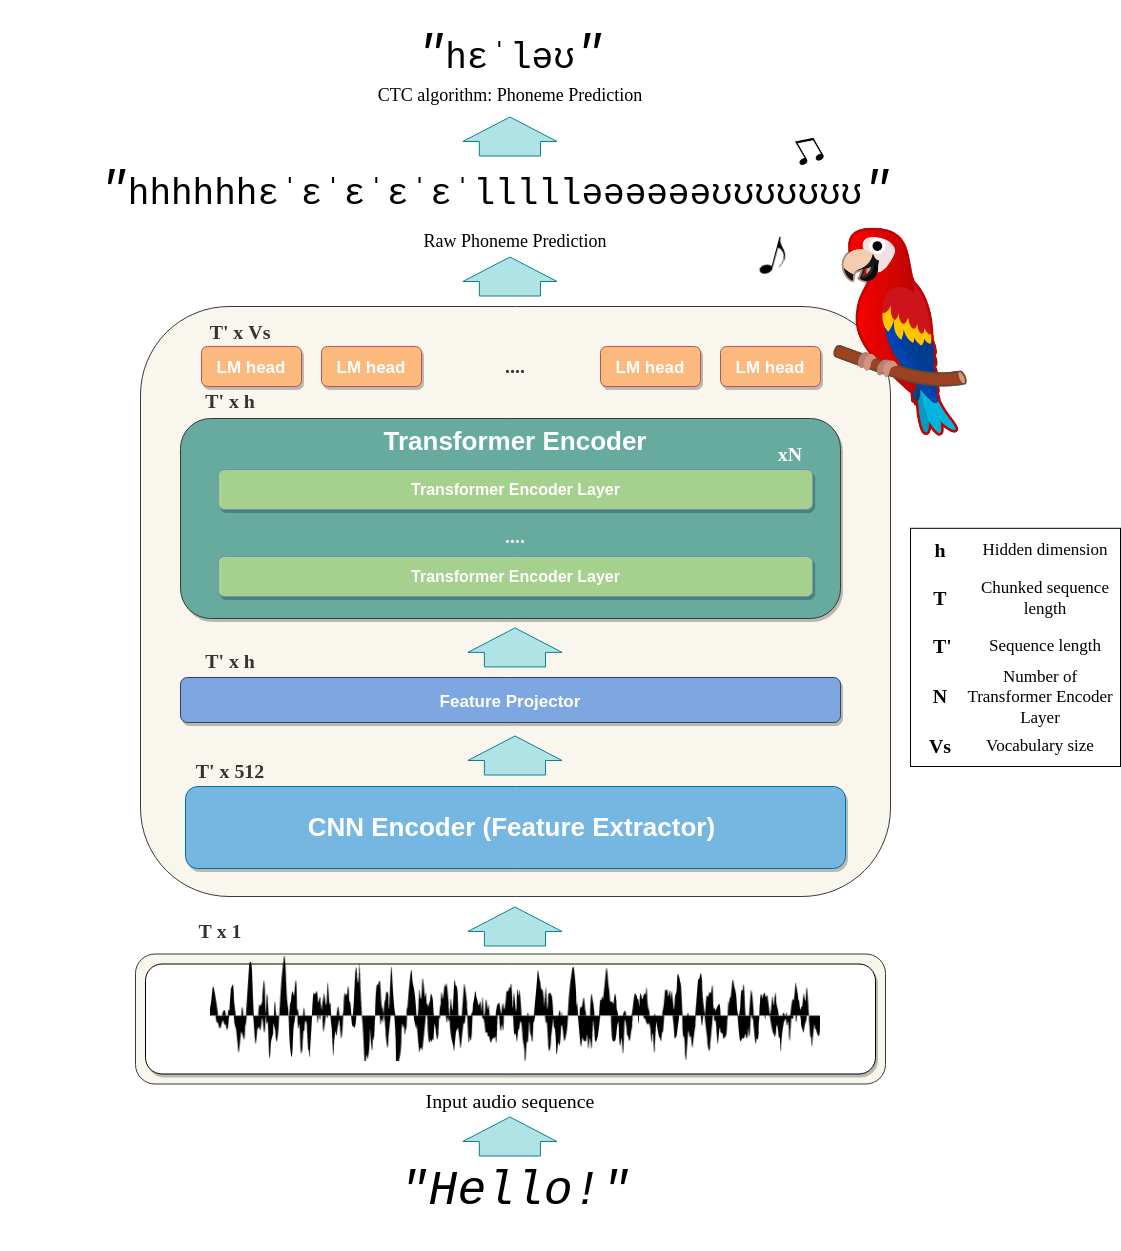

The diagram above was exported from draw.io. Its source (the exported page's mxGraphModel, read from the mxfile embedded in the PNG):
<mxGraphModel dx="2523" dy="2006" grid="1" gridSize="10" guides="1" tooltips="1" connect="1" arrows="1" fold="1" page="1" pageScale="1" pageWidth="850" pageHeight="1100" math="0" shadow="0">
  <root>
    <mxCell id="0" />
    <mxCell id="1" parent="0" />
    <mxCell id="F5-YXkFHNETGKpyfAplL-88" value="&lt;font face=&quot;Courier New&quot;&gt;&lt;font style=&quot;font-size: 48px&quot;&gt;&lt;i&gt;&quot;&lt;/i&gt;&lt;/font&gt;&lt;span style=&quot;text-align: left ; background-color: rgb(255 , 255 , 255)&quot;&gt;&lt;font style=&quot;font-size: 36px&quot;&gt;hhhhhhɛˈ&lt;/font&gt;&lt;/span&gt;&lt;/font&gt;&lt;span style=&quot;font-family: &amp;#34;courier new&amp;#34; ; font-size: 36px ; text-align: left ; background-color: rgb(255 , 255 , 255)&quot;&gt;ɛˈ&lt;/span&gt;&lt;span style=&quot;font-family: &amp;#34;courier new&amp;#34; ; font-size: 36px ; text-align: left ; background-color: rgb(255 , 255 , 255)&quot;&gt;ɛˈ&lt;/span&gt;&lt;span style=&quot;font-family: &amp;#34;courier new&amp;#34; ; font-size: 36px ; text-align: left ; background-color: rgb(255 , 255 , 255)&quot;&gt;ɛˈ&lt;/span&gt;&lt;span style=&quot;font-family: &amp;#34;courier new&amp;#34; ; font-size: 36px ; text-align: left ; background-color: rgb(255 , 255 , 255)&quot;&gt;ɛˈ&lt;/span&gt;&lt;font face=&quot;Courier New&quot;&gt;&lt;span style=&quot;text-align: left ; background-color: rgb(255 , 255 , 255)&quot;&gt;&lt;font style=&quot;font-size: 36px&quot;&gt;lllll&lt;/font&gt;&lt;/span&gt;&lt;/font&gt;&lt;span style=&quot;font-family: &amp;#34;courier new&amp;#34; ; font-size: 36px ; text-align: left ; background-color: rgb(255 , 255 , 255)&quot;&gt;ə&lt;/span&gt;&lt;span style=&quot;font-family: &amp;#34;courier new&amp;#34; ; font-size: 36px ; text-align: left ; background-color: rgb(255 , 255 , 255)&quot;&gt;ə&lt;/span&gt;&lt;span style=&quot;font-family: &amp;#34;courier new&amp;#34; ; font-size: 36px ; text-align: left ; background-color: rgb(255 , 255 , 255)&quot;&gt;ə&lt;/span&gt;&lt;span style=&quot;font-family: &amp;#34;courier new&amp;#34; ; font-size: 36px ; text-align: left ; background-color: rgb(255 , 255 , 255)&quot;&gt;ə&lt;/span&gt;&lt;span style=&quot;font-family: &amp;#34;courier new&amp;#34; ; font-size: 36px ; text-align: left ; background-color: rgb(255 , 255 , 255)&quot;&gt;ə&lt;/span&gt;&lt;span style=&quot;font-family: &amp;#34;courier new&amp;#34; ; font-size: 36px ; text-align: left ; background-color: rgb(255 , 255 , 255)&quot;&gt;ə&lt;/span&gt;&lt;font face=&quot;Courier New&quot;&gt;&lt;span style=&quot;text-align: left ; background-color: rgb(255 , 255 , 255)&quot;&gt;&lt;font style=&quot;font-size: 36px&quot;&gt;ʊ&lt;/font&gt;&lt;/span&gt;&lt;/font&gt;&lt;span style=&quot;font-family: &amp;#34;courier new&amp;#34; ; font-size: 36px ; text-align: left ; background-color: rgb(255 , 255 , 255)&quot;&gt;ʊ&lt;/span&gt;&lt;span style=&quot;font-family: &amp;#34;courier new&amp;#34; ; font-size: 36px ; text-align: left ; background-color: rgb(255 , 255 , 255)&quot;&gt;ʊ&lt;/span&gt;&lt;span style=&quot;font-family: &amp;#34;courier new&amp;#34; ; font-size: 36px ; text-align: left ; background-color: rgb(255 , 255 , 255)&quot;&gt;ʊ&lt;/span&gt;&lt;span style=&quot;font-family: &amp;#34;courier new&amp;#34; ; font-size: 36px ; text-align: left ; background-color: rgb(255 , 255 , 255)&quot;&gt;ʊ&lt;/span&gt;&lt;span style=&quot;font-family: &amp;#34;courier new&amp;#34; ; font-size: 36px ; text-align: left ; background-color: rgb(255 , 255 , 255)&quot;&gt;ʊ&lt;/span&gt;&lt;span style=&quot;font-family: &amp;#34;courier new&amp;#34; ; font-size: 36px ; text-align: left ; background-color: rgb(255 , 255 , 255)&quot;&gt;ʊ&lt;/span&gt;&lt;font face=&quot;Courier New&quot;&gt;&lt;span style=&quot;text-align: left ; background-color: rgb(255 , 255 , 255)&quot;&gt;&lt;font style=&quot;font-size: 48px&quot;&gt;&lt;i&gt;&quot;&lt;/i&gt;&lt;/font&gt;&lt;/span&gt;&lt;/font&gt;" style="text;html=1;align=center;verticalAlign=middle;whiteSpace=wrap;rounded=0;shadow=1;fontFamily=Verdana;fontSize=18;fontColor=#000000;" parent="1" vertex="1">
      <mxGeometry x="-70" y="10" width="990" height="110" as="geometry" />
    </mxCell>
    <mxCell id="FztxGG5bjTv6OuYp4QXi-5" value="" style="rounded=1;whiteSpace=wrap;html=1;fontSize=26;fillColor=#f9f7ed;strokeColor=#36393d;" parent="1" vertex="1">
      <mxGeometry x="70" y="180" width="750" height="590" as="geometry" />
    </mxCell>
    <mxCell id="F5-YXkFHNETGKpyfAplL-1" value="&lt;b&gt;&lt;font style=&quot;font-size: 26px&quot;&gt;CNN Encoder (Feature Extractor)&amp;nbsp;&lt;/font&gt;&lt;/b&gt;" style="rounded=1;whiteSpace=wrap;html=1;fillColor=#76B7E2;strokeColor=#006EAF;shadow=1;fontColor=#ffffff;" parent="1" vertex="1">
      <mxGeometry x="115" y="660" width="660" height="82" as="geometry" />
    </mxCell>
    <mxCell id="FztxGG5bjTv6OuYp4QXi-8" value="" style="shape=flexArrow;endArrow=classic;html=1;rounded=0;endWidth=32;endSize=7.822222222222222;width=61.11111111111111;fillColor=#b0e3e6;strokeColor=#0e8088;" parent="1" edge="1">
      <mxGeometry width="50" height="50" relative="1" as="geometry">
        <mxPoint x="439.44" y="170" as="sourcePoint" />
        <mxPoint x="439.44" y="130" as="targetPoint" />
        <Array as="points">
          <mxPoint x="439.44" y="170" />
        </Array>
      </mxGeometry>
    </mxCell>
    <mxCell id="FztxGG5bjTv6OuYp4QXi-10" value="&lt;b&gt;&lt;font style=&quot;font-size: 17px&quot;&gt;Feature Projector&lt;/font&gt;&lt;/b&gt;" style="rounded=1;whiteSpace=wrap;html=1;fillColor=#7EA6E0;strokeColor=#314354;fontSize=20;shadow=1;fontColor=#ffffff;" parent="1" vertex="1">
      <mxGeometry x="110" y="551" width="660" height="45" as="geometry" />
    </mxCell>
    <mxCell id="F5-YXkFHNETGKpyfAplL-17" value="&lt;h3&gt;&lt;font face=&quot;Times New Roman&quot;&gt;T' x h&lt;/font&gt;&lt;/h3&gt;" style="text;html=1;strokeColor=none;fillColor=none;align=center;verticalAlign=middle;whiteSpace=wrap;rounded=0;fontSize=17;fontColor=#333333;" parent="1" vertex="1">
      <mxGeometry x="110" y="520.46" width="100" height="30" as="geometry" />
    </mxCell>
    <mxCell id="F5-YXkFHNETGKpyfAplL-20" value="&lt;h3&gt;&lt;font face=&quot;Times New Roman&quot;&gt;T' x 512&lt;/font&gt;&lt;/h3&gt;" style="text;html=1;strokeColor=none;fillColor=none;align=center;verticalAlign=middle;whiteSpace=wrap;rounded=0;fontSize=17;fontColor=#333333;" parent="1" vertex="1">
      <mxGeometry x="110" y="630" width="100" height="30" as="geometry" />
    </mxCell>
    <mxCell id="F5-YXkFHNETGKpyfAplL-46" value="&lt;font face=&quot;Verdana&quot; style=&quot;font-size: 18px ; background-color: rgb(255 , 255 , 255)&quot;&gt;CTC algorithm: Phoneme Prediction&lt;/font&gt;" style="text;html=1;strokeColor=none;fillColor=none;align=center;verticalAlign=middle;whiteSpace=wrap;rounded=0;shadow=1;fontFamily=Times New Roman;fontSize=17;fontColor=#000000;" parent="1" vertex="1">
      <mxGeometry x="275" y="-76" width="330" height="90" as="geometry" />
    </mxCell>
    <mxCell id="F5-YXkFHNETGKpyfAplL-60" style="edgeStyle=orthogonalEdgeStyle;rounded=0;orthogonalLoop=1;jettySize=auto;html=1;exitX=0.5;exitY=1;exitDx=0;exitDy=0;shadow=0;fontFamily=Verdana;fontSize=23;fillColor=none;" parent="1" source="F5-YXkFHNETGKpyfAplL-21" target="F5-YXkFHNETGKpyfAplL-21" edge="1">
      <mxGeometry relative="1" as="geometry" />
    </mxCell>
    <mxCell id="F5-YXkFHNETGKpyfAplL-63" value="" style="shape=image;verticalLabelPosition=bottom;labelBackgroundColor=default;verticalAlign=top;aspect=fixed;imageAspect=0;image=https://static.vecteezy.com/system/resources/thumbnails/001/200/798/small/music-note.png;rotation=-30;" parent="1" vertex="1">
      <mxGeometry x="724.2" y="10" width="25.8" height="30" as="geometry" />
    </mxCell>
    <mxCell id="F5-YXkFHNETGKpyfAplL-64" value="" style="shape=image;verticalLabelPosition=bottom;labelBackgroundColor=default;verticalAlign=top;aspect=fixed;imageAspect=0;image=https://cdn.pixabay.com/photo/2016/03/23/20/49/music-note-1275650_1280.png;rotation=15;" parent="1" vertex="1">
      <mxGeometry x="684.2" y="110" width="40" height="40" as="geometry" />
    </mxCell>
    <mxCell id="F5-YXkFHNETGKpyfAplL-69" value="&lt;font face=&quot;Courier New&quot;&gt;&lt;font style=&quot;font-size: 48px&quot;&gt;&lt;i&gt;&quot;&lt;/i&gt;&lt;/font&gt;&lt;span style=&quot;text-align: left; background-color: rgb(255, 255, 255);&quot;&gt;&lt;font style=&quot;font-size: 36px&quot;&gt;hɛˈləʊ&lt;/font&gt;&lt;font style=&quot;font-size: 48px&quot;&gt;&lt;i&gt;&quot;&lt;/i&gt;&lt;/font&gt;&lt;/span&gt;&lt;/font&gt;" style="text;html=1;align=center;verticalAlign=middle;whiteSpace=wrap;rounded=0;shadow=1;fontFamily=Verdana;fontSize=18;fontColor=#000000;" parent="1" vertex="1">
      <mxGeometry x="250" y="-126" width="380" height="110" as="geometry" />
    </mxCell>
    <mxCell id="FztxGG5bjTv6OuYp4QXi-39" value="&lt;b&gt;&lt;font style=&quot;font-size: 17px&quot;&gt;LM head&lt;/font&gt;&lt;/b&gt;" style="rounded=1;whiteSpace=wrap;html=1;fillColor=#FCB97D;strokeColor=#b85450;fontSize=20;shadow=1;gradientColor=none;fontColor=#FFFFFF;" parent="1" vertex="1">
      <mxGeometry x="131" y="220" width="100" height="40" as="geometry" />
    </mxCell>
    <mxCell id="F5-YXkFHNETGKpyfAplL-54" value="" style="shape=image;verticalLabelPosition=bottom;labelBackgroundColor=default;verticalAlign=top;aspect=fixed;imageAspect=0;image=https://clipart.world/wp-content/uploads/2021/08/Parrot-clipart-transparent-background-2.png;rotation=-90;direction=south;" parent="1" vertex="1">
      <mxGeometry x="720" y="95.65" width="220" height="220" as="geometry" />
    </mxCell>
    <mxCell id="FztxGG5bjTv6OuYp4QXi-43" value="&lt;b&gt;&lt;font style=&quot;font-size: 17px&quot;&gt;LM head&lt;/font&gt;&lt;/b&gt;" style="rounded=1;whiteSpace=wrap;html=1;fillColor=#FCB97D;strokeColor=#b85450;fontSize=20;shadow=1;gradientColor=none;fontColor=#FFFFFF;" parent="1" vertex="1">
      <mxGeometry x="251" y="220" width="100" height="40" as="geometry" />
    </mxCell>
    <mxCell id="FztxGG5bjTv6OuYp4QXi-45" value="&lt;b&gt;&lt;font style=&quot;font-size: 17px&quot;&gt;LM head&lt;/font&gt;&lt;/b&gt;" style="rounded=1;whiteSpace=wrap;html=1;fillColor=#FCB97D;strokeColor=#b85450;fontSize=20;shadow=1;gradientColor=none;fontColor=#FFFFFF;" parent="1" vertex="1">
      <mxGeometry x="530" y="220" width="100" height="40" as="geometry" />
    </mxCell>
    <mxCell id="FztxGG5bjTv6OuYp4QXi-48" value="&lt;b&gt;&lt;font style=&quot;font-size: 17px&quot;&gt;LM head&lt;/font&gt;&lt;/b&gt;" style="rounded=1;whiteSpace=wrap;html=1;fillColor=#FCB97D;strokeColor=#b85450;fontSize=20;shadow=1;gradientColor=none;fontColor=#FFFFFF;" parent="1" vertex="1">
      <mxGeometry x="650" y="220" width="100" height="40" as="geometry" />
    </mxCell>
    <mxCell id="FztxGG5bjTv6OuYp4QXi-50" style="edgeStyle=orthogonalEdgeStyle;rounded=0;orthogonalLoop=1;jettySize=auto;html=1;exitX=0.5;exitY=1;exitDx=0;exitDy=0;fontSize=17;fontColor=#000000;" parent="1" source="FztxGG5bjTv6OuYp4QXi-48" target="FztxGG5bjTv6OuYp4QXi-48" edge="1">
      <mxGeometry relative="1" as="geometry" />
    </mxCell>
    <mxCell id="FztxGG5bjTv6OuYp4QXi-51" value="&lt;h3&gt;&lt;font face=&quot;Times New Roman&quot;&gt;....&lt;/font&gt;&lt;/h3&gt;" style="text;html=1;strokeColor=none;fillColor=none;align=center;verticalAlign=middle;whiteSpace=wrap;rounded=0;fontSize=17;fontColor=#333333;" parent="1" vertex="1">
      <mxGeometry x="395" y="220" width="100" height="40" as="geometry" />
    </mxCell>
    <mxCell id="F5-YXkFHNETGKpyfAplL-84" value="&lt;font face=&quot;Verdana&quot; style=&quot;font-size: 18px ; background-color: rgb(255 , 255 , 255)&quot;&gt;Raw Phoneme Prediction&lt;/font&gt;" style="text;html=1;strokeColor=none;fillColor=none;align=center;verticalAlign=middle;whiteSpace=wrap;rounded=0;shadow=1;fontFamily=Times New Roman;fontSize=17;fontColor=#000000;" parent="1" vertex="1">
      <mxGeometry x="280" y="80" width="330" height="70" as="geometry" />
    </mxCell>
    <mxCell id="FztxGG5bjTv6OuYp4QXi-54" value="&lt;h3&gt;&lt;font face=&quot;Times New Roman&quot;&gt;T' x Vs&lt;/font&gt;&lt;/h3&gt;" style="text;html=1;strokeColor=none;fillColor=none;align=center;verticalAlign=middle;whiteSpace=wrap;rounded=0;fontSize=17;fontColor=#333333;" parent="1" vertex="1">
      <mxGeometry x="120" y="190.65" width="100" height="30" as="geometry" />
    </mxCell>
    <mxCell id="FztxGG5bjTv6OuYp4QXi-32" value="" style="rounded=0;whiteSpace=wrap;html=1;fontSize=17;fontColor=#000000;" parent="1" vertex="1">
      <mxGeometry x="840" y="401.82" width="210" height="238.18" as="geometry" />
    </mxCell>
    <mxCell id="F5-YXkFHNETGKpyfAplL-79" value="" style="group" parent="1" connectable="0" vertex="1">
      <mxGeometry x="820" y="403.62636363636364" width="225" height="136.37090909090912" as="geometry" />
    </mxCell>
    <mxCell id="FztxGG5bjTv6OuYp4QXi-33" value="&lt;h3&gt;&lt;font face=&quot;Times New Roman&quot;&gt;h&lt;/font&gt;&lt;/h3&gt;" style="text;html=1;strokeColor=none;fillColor=none;align=center;verticalAlign=middle;whiteSpace=wrap;rounded=0;fontSize=17;" parent="F5-YXkFHNETGKpyfAplL-79" vertex="1">
      <mxGeometry width="100" height="40.90909090909091" as="geometry" />
    </mxCell>
    <mxCell id="FztxGG5bjTv6OuYp4QXi-34" value="Hidden dimension" style="text;html=1;strokeColor=none;fillColor=none;align=center;verticalAlign=middle;whiteSpace=wrap;rounded=0;fontFamily=Times New Roman;fontSize=17;" parent="F5-YXkFHNETGKpyfAplL-79" vertex="1">
      <mxGeometry x="85" y="0.00818181818181074" width="140" height="40.90909090909091" as="geometry" />
    </mxCell>
    <mxCell id="FztxGG5bjTv6OuYp4QXi-35" value="&lt;h3&gt;&lt;font face=&quot;Times New Roman&quot;&gt;T&lt;/font&gt;&lt;/h3&gt;" style="text;html=1;strokeColor=none;fillColor=none;align=center;verticalAlign=middle;whiteSpace=wrap;rounded=0;fontSize=17;" parent="F5-YXkFHNETGKpyfAplL-79" vertex="1">
      <mxGeometry y="47.7318181818182" width="100" height="40.90909090909091" as="geometry" />
    </mxCell>
    <mxCell id="FztxGG5bjTv6OuYp4QXi-36" value="Chunked sequence length" style="text;html=1;strokeColor=none;fillColor=none;align=center;verticalAlign=middle;whiteSpace=wrap;rounded=0;fontFamily=Times New Roman;fontSize=17;" parent="F5-YXkFHNETGKpyfAplL-79" vertex="1">
      <mxGeometry x="85" y="47.7318181818182" width="140" height="40.90909090909091" as="geometry" />
    </mxCell>
    <mxCell id="FztxGG5bjTv6OuYp4QXi-37" value="&lt;h3&gt;&lt;font face=&quot;Times New Roman&quot;&gt;&amp;nbsp;T'&lt;/font&gt;&lt;/h3&gt;" style="text;html=1;strokeColor=none;fillColor=none;align=center;verticalAlign=middle;whiteSpace=wrap;rounded=0;fontSize=17;" parent="F5-YXkFHNETGKpyfAplL-79" vertex="1">
      <mxGeometry y="95.46181818181822" width="100" height="40.90909090909091" as="geometry" />
    </mxCell>
    <mxCell id="FztxGG5bjTv6OuYp4QXi-38" value="Sequence length" style="text;html=1;strokeColor=none;fillColor=none;align=center;verticalAlign=middle;whiteSpace=wrap;rounded=0;fontFamily=Times New Roman;fontSize=17;" parent="F5-YXkFHNETGKpyfAplL-79" vertex="1">
      <mxGeometry x="85" y="95.46181818181822" width="140" height="40.90909090909091" as="geometry" />
    </mxCell>
    <mxCell id="F5-YXkFHNETGKpyfAplL-91" value="Number of Transformer Encoder Layer" style="text;html=1;strokeColor=none;fillColor=none;align=center;verticalAlign=middle;whiteSpace=wrap;rounded=0;fontFamily=Times New Roman;fontSize=17;" parent="1" vertex="1">
      <mxGeometry x="890" y="550.46" width="160" height="40.91" as="geometry" />
    </mxCell>
    <mxCell id="F5-YXkFHNETGKpyfAplL-92" value="&lt;h3&gt;&lt;font face=&quot;Times New Roman&quot;&gt;N&lt;/font&gt;&lt;/h3&gt;" style="text;html=1;strokeColor=none;fillColor=none;align=center;verticalAlign=middle;whiteSpace=wrap;rounded=0;fontSize=17;" parent="1" vertex="1">
      <mxGeometry x="820" y="549.9981818181818" width="100" height="40.90909090909091" as="geometry" />
    </mxCell>
    <mxCell id="F5-YXkFHNETGKpyfAplL-93" value="&lt;h3&gt;&lt;font face=&quot;Times New Roman&quot;&gt;Vs&lt;/font&gt;&lt;/h3&gt;" style="text;html=1;strokeColor=none;fillColor=none;align=center;verticalAlign=middle;whiteSpace=wrap;rounded=0;fontSize=17;" parent="1" vertex="1">
      <mxGeometry x="820" y="599.9981818181818" width="100" height="40.90909090909091" as="geometry" />
    </mxCell>
    <mxCell id="F5-YXkFHNETGKpyfAplL-94" value="Vocabulary size" style="text;html=1;strokeColor=none;fillColor=none;align=center;verticalAlign=middle;whiteSpace=wrap;rounded=0;fontFamily=Times New Roman;fontSize=17;" parent="1" vertex="1">
      <mxGeometry x="890" y="600" width="160" height="40.91" as="geometry" />
    </mxCell>
    <mxCell id="FztxGG5bjTv6OuYp4QXi-7" value="" style="rounded=1;whiteSpace=wrap;html=1;fillColor=#67AB9F;strokeColor=#36393d;shadow=1;align=center;gradientColor=none;" parent="1" vertex="1">
      <mxGeometry x="110" y="292" width="660" height="200" as="geometry" />
    </mxCell>
    <mxCell id="F5-YXkFHNETGKpyfAplL-21" value="&lt;h3&gt;&lt;font face=&quot;Times New Roman&quot;&gt;T' x h&lt;/font&gt;&lt;/h3&gt;" style="text;html=1;strokeColor=none;fillColor=none;align=center;verticalAlign=middle;whiteSpace=wrap;rounded=0;fontSize=17;fontColor=#333333;" parent="1" vertex="1">
      <mxGeometry x="110" y="260" width="100" height="30" as="geometry" />
    </mxCell>
    <mxCell id="F5-YXkFHNETGKpyfAplL-89" value="&lt;h3&gt;&lt;font face=&quot;Times New Roman&quot; color=&quot;#ffffff&quot;&gt;xN&lt;/font&gt;&lt;/h3&gt;" style="text;html=1;strokeColor=none;fillColor=none;align=center;verticalAlign=middle;whiteSpace=wrap;rounded=0;fontSize=17;fontColor=#333333;" parent="1" vertex="1">
      <mxGeometry x="670" y="313" width="100" height="30" as="geometry" />
    </mxCell>
    <mxCell id="FztxGG5bjTv6OuYp4QXi-56" value="&lt;b style=&quot;color: rgb(255 , 255 , 255) ; font-size: 26px&quot;&gt;Transformer Encoder&lt;/b&gt;" style="text;html=1;strokeColor=none;fillColor=none;align=center;verticalAlign=middle;whiteSpace=wrap;rounded=0;fontSize=17;fontColor=#000000;" parent="1" vertex="1">
      <mxGeometry x="310" y="295" width="270" height="40" as="geometry" />
    </mxCell>
    <mxCell id="F5-YXkFHNETGKpyfAplL-109" value="" style="edgeStyle=orthogonalEdgeStyle;rounded=0;orthogonalLoop=1;jettySize=auto;html=1;fontColor=#FFFFFF;" parent="1" edge="1">
      <mxGeometry relative="1" as="geometry">
        <mxPoint x="-130" y="536.5" as="targetPoint" />
      </mxGeometry>
    </mxCell>
    <mxCell id="F5-YXkFHNETGKpyfAplL-95" value="&lt;b style=&quot;font-size: 16px;&quot;&gt;Transformer Encoder Layer&lt;/b&gt;" style="rounded=1;whiteSpace=wrap;html=1;fontSize=16;fillColor=#A6D08D;strokeColor=#6c8ebf;shadow=1;fontColor=#FFFFFF;" parent="1" vertex="1">
      <mxGeometry x="147.75" y="343" width="594.5" height="40" as="geometry" />
    </mxCell>
    <mxCell id="FztxGG5bjTv6OuYp4QXi-61" value="&lt;h3&gt;&lt;font face=&quot;Times New Roman&quot; color=&quot;#ffffff&quot;&gt;....&lt;/font&gt;&lt;/h3&gt;" style="text;html=1;strokeColor=none;fillColor=none;align=center;verticalAlign=middle;whiteSpace=wrap;rounded=0;fontSize=17;fontColor=#000000;" parent="1" vertex="1">
      <mxGeometry x="395" y="390" width="100" height="40" as="geometry" />
    </mxCell>
    <mxCell id="FztxGG5bjTv6OuYp4QXi-64" value="&lt;b style=&quot;font-size: 16px;&quot;&gt;Transformer Encoder Layer&lt;/b&gt;" style="rounded=1;whiteSpace=wrap;html=1;fontSize=16;fillColor=#A6D08D;strokeColor=#6c8ebf;shadow=1;fontColor=#FFFFFF;" parent="1" vertex="1">
      <mxGeometry x="147.75" y="430" width="594.5" height="40" as="geometry" />
    </mxCell>
    <mxCell id="J-vAfAL_ax5cq0CBuzAf-4" value="" style="shape=flexArrow;endArrow=classic;html=1;rounded=0;endWidth=32;endSize=7.822222222222222;width=61.11111111111111;fillColor=#b0e3e6;strokeColor=#0e8088;" parent="1" edge="1">
      <mxGeometry width="50" height="50" relative="1" as="geometry">
        <mxPoint x="439.44" y="30" as="sourcePoint" />
        <mxPoint x="439.44" y="-10" as="targetPoint" />
        <Array as="points">
          <mxPoint x="439.44" y="30" />
        </Array>
      </mxGeometry>
    </mxCell>
    <mxCell id="F5-YXkFHNETGKpyfAplL-34" value="" style="rounded=1;whiteSpace=wrap;html=1;fontFamily=Times New Roman;fontSize=17;fillColor=#f9f7ed;strokeColor=#36393d;" parent="1" vertex="1">
      <mxGeometry x="65" y="827.5" width="750" height="130" as="geometry" />
    </mxCell>
    <mxCell id="F5-YXkFHNETGKpyfAplL-35" value="" style="rounded=1;whiteSpace=wrap;html=1;fontFamily=Times New Roman;fontSize=17;shadow=1;" parent="1" vertex="1">
      <mxGeometry x="75" y="837.5" width="730" height="110" as="geometry" />
    </mxCell>
    <mxCell id="F5-YXkFHNETGKpyfAplL-37" value="" style="shape=image;verticalLabelPosition=bottom;labelBackgroundColor=default;verticalAlign=top;aspect=fixed;imageAspect=0;image=https://cdn.pixabay.com/photo/2016/11/19/00/12/sound-1837425_1280.png;" parent="1" vertex="1">
      <mxGeometry x="140" y="730" width="610" height="305" as="geometry" />
    </mxCell>
    <mxCell id="FztxGG5bjTv6OuYp4QXi-20" value="&lt;h3&gt;&lt;font face=&quot;Times New Roman&quot;&gt;T x 1&lt;/font&gt;&lt;/h3&gt;" style="text;html=1;strokeColor=none;fillColor=none;align=center;verticalAlign=middle;whiteSpace=wrap;rounded=0;fontSize=17;fontColor=#333333;" parent="1" vertex="1">
      <mxGeometry x="100" y="790" width="100" height="30" as="geometry" />
    </mxCell>
    <mxCell id="F5-YXkFHNETGKpyfAplL-49" value="&lt;h3&gt;&lt;font face=&quot;Verdana&quot; style=&quot;font-weight: normal ; background-color: rgb(255 , 255 , 255)&quot; color=&quot;#000000&quot;&gt;Input audio sequence&lt;/font&gt;&lt;/h3&gt;" style="text;html=1;strokeColor=none;fillColor=none;align=center;verticalAlign=middle;whiteSpace=wrap;rounded=0;fontSize=17;fontStyle=0;fontColor=#4D4D4D;" parent="1" vertex="1">
      <mxGeometry x="290" y="960" width="300" height="30" as="geometry" />
    </mxCell>
    <mxCell id="F5-YXkFHNETGKpyfAplL-68" value="&lt;font style=&quot;font-size: 48px&quot; face=&quot;Courier New&quot;&gt;&lt;i&gt;&quot;Hello!&quot;&lt;/i&gt;&lt;/font&gt;" style="text;html=1;align=center;verticalAlign=middle;whiteSpace=wrap;rounded=0;shadow=1;fontFamily=Verdana;fontSize=18;labelBackgroundColor=default;" parent="1" vertex="1">
      <mxGeometry x="255" y="1010" width="380" height="110" as="geometry" />
    </mxCell>
    <mxCell id="J-vAfAL_ax5cq0CBuzAf-6" value="" style="shape=flexArrow;endArrow=classic;html=1;rounded=0;endWidth=32;endSize=7.822222222222222;width=61.11111111111111;fillColor=#b0e3e6;strokeColor=#0e8088;" parent="1" edge="1">
      <mxGeometry width="50" height="50" relative="1" as="geometry">
        <mxPoint x="444.47" y="820" as="sourcePoint" />
        <mxPoint x="444.47" y="780" as="targetPoint" />
        <Array as="points">
          <mxPoint x="444.46999999999997" y="820" />
        </Array>
      </mxGeometry>
    </mxCell>
    <mxCell id="J-vAfAL_ax5cq0CBuzAf-7" value="" style="shape=flexArrow;endArrow=classic;html=1;rounded=0;endWidth=32;endSize=7.822222222222222;width=61.11111111111111;fillColor=#b0e3e6;strokeColor=#0e8088;" parent="1" edge="1">
      <mxGeometry width="50" height="50" relative="1" as="geometry">
        <mxPoint x="439.3700000000001" y="1030" as="sourcePoint" />
        <mxPoint x="439.3700000000001" y="990" as="targetPoint" />
        <Array as="points">
          <mxPoint x="439.37" y="1030" />
        </Array>
      </mxGeometry>
    </mxCell>
    <mxCell id="J-vAfAL_ax5cq0CBuzAf-8" value="" style="shape=flexArrow;endArrow=classic;html=1;rounded=0;endWidth=32;endSize=7.822222222222222;width=61.11111111111111;fillColor=#b0e3e6;strokeColor=#0e8088;" parent="1" edge="1">
      <mxGeometry width="50" height="50" relative="1" as="geometry">
        <mxPoint x="444.47" y="649" as="sourcePoint" />
        <mxPoint x="444.47" y="609" as="targetPoint" />
        <Array as="points" />
      </mxGeometry>
    </mxCell>
    <mxCell id="J-vAfAL_ax5cq0CBuzAf-9" value="" style="shape=flexArrow;endArrow=classic;html=1;rounded=0;endWidth=32;endSize=7.822222222222222;width=61.11111111111111;fillColor=#b0e3e6;strokeColor=#0e8088;" parent="1" edge="1">
      <mxGeometry width="50" height="50" relative="1" as="geometry">
        <mxPoint x="444.47000000000025" y="540.9099999999999" as="sourcePoint" />
        <mxPoint x="444.47000000000025" y="500.9099999999999" as="targetPoint" />
        <Array as="points">
          <mxPoint x="444.47" y="540.91" />
        </Array>
      </mxGeometry>
    </mxCell>
  </root>
</mxGraphModel>